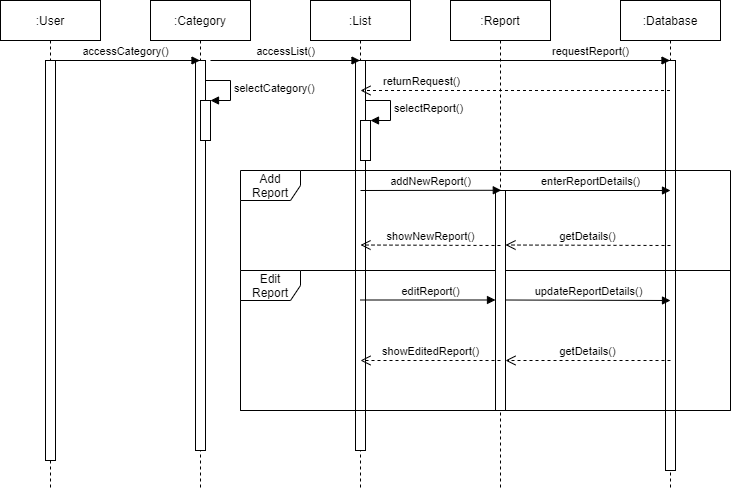

The diagram above was exported from draw.io. Its source (the exported page's mxGraphModel, read from the mxfile embedded in the PNG):
<mxGraphModel dx="1038" dy="548" grid="1" gridSize="10" guides="1" tooltips="1" connect="1" arrows="1" fold="1" page="1" pageScale="1" pageWidth="850" pageHeight="1100" math="0" shadow="0">
  <root>
    <mxCell id="0" />
    <mxCell id="1" parent="0" />
    <mxCell id="jWj-5rAQVESEOvqxtAD9-1" value=":User" style="shape=umlLifeline;perimeter=lifelinePerimeter;whiteSpace=wrap;html=1;container=1;collapsible=0;recursiveResize=0;outlineConnect=0;" vertex="1" parent="1">
      <mxGeometry x="50" y="70" width="100" height="490" as="geometry" />
    </mxCell>
    <mxCell id="jWj-5rAQVESEOvqxtAD9-9" value="" style="html=1;points=[];perimeter=orthogonalPerimeter;" vertex="1" parent="jWj-5rAQVESEOvqxtAD9-1">
      <mxGeometry x="45" y="60" width="10" height="400" as="geometry" />
    </mxCell>
    <mxCell id="jWj-5rAQVESEOvqxtAD9-2" value=":List" style="shape=umlLifeline;perimeter=lifelinePerimeter;whiteSpace=wrap;html=1;container=1;collapsible=0;recursiveResize=0;outlineConnect=0;" vertex="1" parent="1">
      <mxGeometry x="360" y="70" width="100" height="490" as="geometry" />
    </mxCell>
    <mxCell id="jWj-5rAQVESEOvqxtAD9-12" value="" style="html=1;points=[];perimeter=orthogonalPerimeter;" vertex="1" parent="jWj-5rAQVESEOvqxtAD9-2">
      <mxGeometry x="45" y="60" width="10" height="390" as="geometry" />
    </mxCell>
    <mxCell id="jWj-5rAQVESEOvqxtAD9-3" value=":Report" style="shape=umlLifeline;perimeter=lifelinePerimeter;whiteSpace=wrap;html=1;container=1;collapsible=0;recursiveResize=0;outlineConnect=0;" vertex="1" parent="1">
      <mxGeometry x="500" y="70" width="100" height="490" as="geometry" />
    </mxCell>
    <mxCell id="jWj-5rAQVESEOvqxtAD9-4" value=":Database" style="shape=umlLifeline;perimeter=lifelinePerimeter;whiteSpace=wrap;html=1;container=1;collapsible=0;recursiveResize=0;outlineConnect=0;" vertex="1" parent="1">
      <mxGeometry x="670" y="70" width="100" height="490" as="geometry" />
    </mxCell>
    <mxCell id="jWj-5rAQVESEOvqxtAD9-10" value="" style="html=1;points=[];perimeter=orthogonalPerimeter;" vertex="1" parent="jWj-5rAQVESEOvqxtAD9-4">
      <mxGeometry x="45" y="60" width="10" height="410" as="geometry" />
    </mxCell>
    <mxCell id="jWj-5rAQVESEOvqxtAD9-5" value=":Category" style="shape=umlLifeline;perimeter=lifelinePerimeter;whiteSpace=wrap;html=1;container=1;collapsible=0;recursiveResize=0;outlineConnect=0;" vertex="1" parent="1">
      <mxGeometry x="200" y="70" width="100" height="490" as="geometry" />
    </mxCell>
    <mxCell id="jWj-5rAQVESEOvqxtAD9-11" value="" style="html=1;points=[];perimeter=orthogonalPerimeter;" vertex="1" parent="jWj-5rAQVESEOvqxtAD9-5">
      <mxGeometry x="45" y="60" width="10" height="390" as="geometry" />
    </mxCell>
    <mxCell id="jWj-5rAQVESEOvqxtAD9-13" value="accessCategory()" style="html=1;verticalAlign=bottom;endArrow=block;" edge="1" parent="1" target="jWj-5rAQVESEOvqxtAD9-5">
      <mxGeometry width="80" relative="1" as="geometry">
        <mxPoint x="100" y="130" as="sourcePoint" />
        <mxPoint x="180" y="130" as="targetPoint" />
      </mxGeometry>
    </mxCell>
    <mxCell id="jWj-5rAQVESEOvqxtAD9-17" value="accessList()" style="html=1;verticalAlign=bottom;endArrow=block;" edge="1" parent="1" target="jWj-5rAQVESEOvqxtAD9-2">
      <mxGeometry width="80" relative="1" as="geometry">
        <mxPoint x="260" y="130" as="sourcePoint" />
        <mxPoint x="340" y="130" as="targetPoint" />
      </mxGeometry>
    </mxCell>
    <mxCell id="jWj-5rAQVESEOvqxtAD9-19" value="requestReport()" style="html=1;verticalAlign=bottom;endArrow=block;" edge="1" parent="1" target="jWj-5rAQVESEOvqxtAD9-4">
      <mxGeometry x="0.4863" width="80" relative="1" as="geometry">
        <mxPoint x="410" y="130" as="sourcePoint" />
        <mxPoint x="490" y="130" as="targetPoint" />
        <mxPoint as="offset" />
      </mxGeometry>
    </mxCell>
    <mxCell id="jWj-5rAQVESEOvqxtAD9-27" value="" style="html=1;points=[];perimeter=orthogonalPerimeter;" vertex="1" parent="1">
      <mxGeometry x="250" y="170" width="10" height="40" as="geometry" />
    </mxCell>
    <mxCell id="jWj-5rAQVESEOvqxtAD9-28" value="selectCategory()" style="edgeStyle=orthogonalEdgeStyle;html=1;align=left;spacingLeft=2;endArrow=block;rounded=0;entryX=1;entryY=0;" edge="1" target="jWj-5rAQVESEOvqxtAD9-27" parent="1">
      <mxGeometry relative="1" as="geometry">
        <mxPoint x="255" y="150" as="sourcePoint" />
        <Array as="points">
          <mxPoint x="280" y="150" />
        </Array>
      </mxGeometry>
    </mxCell>
    <mxCell id="jWj-5rAQVESEOvqxtAD9-33" value="returnRequest()" style="html=1;verticalAlign=bottom;endArrow=open;dashed=1;endSize=8;" edge="1" parent="1" source="jWj-5rAQVESEOvqxtAD9-4">
      <mxGeometry x="0.6123" relative="1" as="geometry">
        <mxPoint x="490" y="160" as="sourcePoint" />
        <mxPoint x="410" y="160" as="targetPoint" />
        <mxPoint x="1" as="offset" />
      </mxGeometry>
    </mxCell>
    <mxCell id="jWj-5rAQVESEOvqxtAD9-34" value="" style="html=1;points=[];perimeter=orthogonalPerimeter;" vertex="1" parent="1">
      <mxGeometry x="410" y="190" width="10" height="40" as="geometry" />
    </mxCell>
    <mxCell id="jWj-5rAQVESEOvqxtAD9-35" value="selectReport()" style="edgeStyle=orthogonalEdgeStyle;html=1;align=left;spacingLeft=2;endArrow=block;rounded=0;entryX=1;entryY=0;" edge="1" target="jWj-5rAQVESEOvqxtAD9-34" parent="1">
      <mxGeometry relative="1" as="geometry">
        <mxPoint x="415" y="170" as="sourcePoint" />
        <Array as="points">
          <mxPoint x="440" y="170" />
        </Array>
      </mxGeometry>
    </mxCell>
    <mxCell id="jWj-5rAQVESEOvqxtAD9-36" value="Add Report" style="shape=umlFrame;whiteSpace=wrap;html=1;" vertex="1" parent="1">
      <mxGeometry x="290" y="240" width="490" height="240" as="geometry" />
    </mxCell>
    <mxCell id="jWj-5rAQVESEOvqxtAD9-37" value="Edit Report" style="shape=umlFrame;whiteSpace=wrap;html=1;" vertex="1" parent="1">
      <mxGeometry x="290" y="340" width="490" height="140" as="geometry" />
    </mxCell>
    <mxCell id="jWj-5rAQVESEOvqxtAD9-38" value="" style="html=1;points=[];perimeter=orthogonalPerimeter;" vertex="1" parent="1">
      <mxGeometry x="545" y="260" width="10" height="220" as="geometry" />
    </mxCell>
    <mxCell id="jWj-5rAQVESEOvqxtAD9-40" value="addNewReport()" style="html=1;verticalAlign=bottom;endArrow=block;entryX=0.58;entryY=-0.001;entryDx=0;entryDy=0;entryPerimeter=0;" edge="1" parent="1" target="jWj-5rAQVESEOvqxtAD9-38">
      <mxGeometry width="80" relative="1" as="geometry">
        <mxPoint x="410" y="260" as="sourcePoint" />
        <mxPoint x="490" y="260" as="targetPoint" />
      </mxGeometry>
    </mxCell>
    <mxCell id="jWj-5rAQVESEOvqxtAD9-43" value="editReport()" style="html=1;verticalAlign=bottom;endArrow=block;" edge="1" parent="1" target="jWj-5rAQVESEOvqxtAD9-38">
      <mxGeometry x="0.037" width="80" relative="1" as="geometry">
        <mxPoint x="410" y="369.5" as="sourcePoint" />
        <mxPoint x="490" y="369.5" as="targetPoint" />
        <mxPoint as="offset" />
      </mxGeometry>
    </mxCell>
    <mxCell id="jWj-5rAQVESEOvqxtAD9-44" value="enterReportDetails()" style="html=1;verticalAlign=bottom;endArrow=block;" edge="1" parent="1">
      <mxGeometry x="0.0303" width="80" relative="1" as="geometry">
        <mxPoint x="555" y="260" as="sourcePoint" />
        <mxPoint x="720" y="260" as="targetPoint" />
        <mxPoint as="offset" />
      </mxGeometry>
    </mxCell>
    <mxCell id="jWj-5rAQVESEOvqxtAD9-46" value="getDetails()" style="html=1;verticalAlign=bottom;endArrow=open;dashed=1;endSize=8;" edge="1" parent="1">
      <mxGeometry relative="1" as="geometry">
        <mxPoint x="720" y="315" as="sourcePoint" />
        <mxPoint x="555" y="314.5" as="targetPoint" />
      </mxGeometry>
    </mxCell>
    <mxCell id="jWj-5rAQVESEOvqxtAD9-47" value="showNewReport()" style="html=1;verticalAlign=bottom;endArrow=open;dashed=1;endSize=8;" edge="1" parent="1">
      <mxGeometry relative="1" as="geometry">
        <mxPoint x="550" y="315" as="sourcePoint" />
        <mxPoint x="410" y="314.5" as="targetPoint" />
      </mxGeometry>
    </mxCell>
    <mxCell id="jWj-5rAQVESEOvqxtAD9-48" value="updateReportDetails()" style="html=1;verticalAlign=bottom;endArrow=block;" edge="1" parent="1">
      <mxGeometry width="80" relative="1" as="geometry">
        <mxPoint x="555" y="369.5" as="sourcePoint" />
        <mxPoint x="720" y="370" as="targetPoint" />
      </mxGeometry>
    </mxCell>
    <mxCell id="jWj-5rAQVESEOvqxtAD9-49" value="getDetails()" style="html=1;verticalAlign=bottom;endArrow=open;dashed=1;endSize=8;" edge="1" parent="1">
      <mxGeometry relative="1" as="geometry">
        <mxPoint x="720" y="430" as="sourcePoint" />
        <mxPoint x="555" y="430" as="targetPoint" />
      </mxGeometry>
    </mxCell>
    <mxCell id="jWj-5rAQVESEOvqxtAD9-50" value="showEditedReport()" style="html=1;verticalAlign=bottom;endArrow=open;dashed=1;endSize=8;" edge="1" parent="1">
      <mxGeometry relative="1" as="geometry">
        <mxPoint x="550" y="430" as="sourcePoint" />
        <mxPoint x="410" y="430" as="targetPoint" />
      </mxGeometry>
    </mxCell>
  </root>
</mxGraphModel>